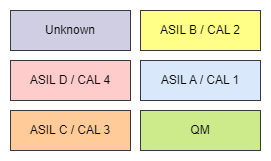

The diagram above was exported from draw.io. Its source (the exported page's mxGraphModel, read from the mxfile embedded in the PNG):
<mxGraphModel dx="3279" dy="1345" grid="1" gridSize="10" guides="1" tooltips="1" connect="1" arrows="1" fold="1" page="1" pageScale="1" pageWidth="1169" pageHeight="827" background="#ffffff" math="0" shadow="0">
  <root>
    <mxCell id="0" />
    <mxCell id="1" parent="0" />
    <mxCell id="2" value="ASIL D / CAL 4" style="rounded=0;whiteSpace=wrap;html=1;fillColor=#ffcccc;strokeColor=#36393d;" parent="1" vertex="1">
      <mxGeometry x="-1600" y="-750" width="120" height="40" as="geometry" />
    </mxCell>
    <mxCell id="3" value="ASIL C / CAL 3" style="rounded=0;whiteSpace=wrap;html=1;fillColor=#ffcc99;strokeColor=#36393d;" parent="1" vertex="1">
      <mxGeometry x="-1600" y="-700" width="120" height="40" as="geometry" />
    </mxCell>
    <mxCell id="4" value="ASIL B / CAL 2" style="rounded=0;whiteSpace=wrap;html=1;fillColor=#ffff88;strokeColor=#36393D;" parent="1" vertex="1">
      <mxGeometry x="-1470" y="-800" width="120" height="40" as="geometry" />
    </mxCell>
    <mxCell id="5" value="QM" style="rounded=0;whiteSpace=wrap;html=1;fillColor=#cdeb8b;strokeColor=#36393d;" parent="1" vertex="1">
      <mxGeometry x="-1470" y="-700" width="120" height="40" as="geometry" />
    </mxCell>
    <mxCell id="6" value="Unknown" style="rounded=0;whiteSpace=wrap;html=1;fillColor=#d0cee2;strokeColor=#36393D;fontColor=default;" parent="1" vertex="1">
      <mxGeometry x="-1600" y="-800" width="120" height="40" as="geometry" />
    </mxCell>
    <mxCell id="7" value="ASIL A / CAL 1" style="rounded=0;whiteSpace=wrap;html=1;fillColor=#DAE8FC;strokeColor=#36393D;" parent="1" vertex="1">
      <mxGeometry x="-1470" y="-750" width="120" height="40" as="geometry" />
    </mxCell>
  </root>
</mxGraphModel>